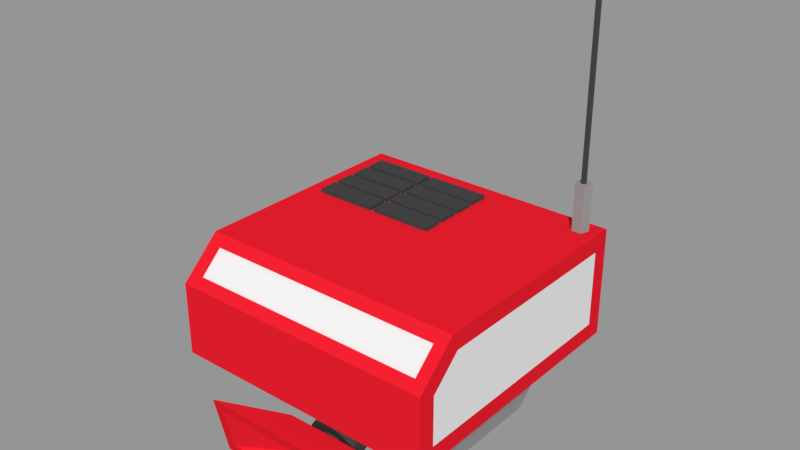 # Source: 1x1x1_unity_robot_vers_2_.blend  (saved by Blender 2.79.0; exported with 4.5.12 LTS)
import bpy
from mathutils import Matrix  # noqa: F401  (used for matrix-valued properties, if any)

bpy.ops.wm.read_factory_settings(use_empty=True)
scene = bpy.context.scene
scene.name = 'Scene'

# ---- collections
col_collection_1 = bpy.data.collections.new('Collection 1'); scene.collection.children.link(col_collection_1)

# ---- materials (node trees are filled in below, after node groups)
mat_material = bpy.data.materials.new('Material')
mat_material.alpha_threshold = 0.0
mat_material.use_transparent_shadow = False
mat_material.diffuse_color = (0.8, 0.01314, 0.02619, 1.0)
mat_material.roughness = 0.5
mat_material.line_color = (0.0, 0.0, 0.0, 1.0)
mat_material_001 = bpy.data.materials.new('Material.001')
mat_material_001.alpha_threshold = 0.0
mat_material_001.use_transparent_shadow = False
mat_material_001.roughness = 0.5
mat_material_002 = bpy.data.materials.new('Material.002')
mat_material_002.alpha_threshold = 0.0
mat_material_002.use_transparent_shadow = False
mat_material_002.diffuse_color = (0.0, 0.0, 0.0, 1.0)
mat_material_002.roughness = 0.5
mat_material_003 = bpy.data.materials.new('Material.003')
mat_material_003.alpha_threshold = 0.0
mat_material_003.use_transparent_shadow = False
mat_material_003.diffuse_color = (0.0578, 0.0578, 0.0578, 1.0)
mat_material_003.roughness = 0.5
mat_material_004 = bpy.data.materials.new('Material.004')
mat_material_004.alpha_threshold = 0.0
mat_material_004.use_transparent_shadow = False
mat_material_004.diffuse_color = (0.2883, 0.2883, 0.2883, 1.0)
mat_material_004.roughness = 0.5

# ---- material node trees

# ---- meshes
me_cube = bpy.data.meshes.new('Cube')
me_cube.from_pydata([(-0.5, 0.5, -0.5), (-0.5, 0.5, -0.5), (-0.5, 0.08977, 0.5), (-0.5, 0.08977, 0.5), (-0.5, 0.5, -0.5), (-0.5, 0.08977, -0.5), (-0.3039, -0.238, 0.1057), (-0.5, 0.363, 0.5), (-0.5, 0.5, 0.3523), (-0.3039, -0.1502, 0.1843), (-0.3039, 0.08977, 0.1843), (0.3039, -0.1502, 0.1843), (-0.5, 0.08977, 0.5), (-0.5, 0.5, 0.3523), (-0.5, 0.363, 0.5), (-0.5, 0.08977, -0.5), (-0.5, 0.5, 0.3523), (-0.5, 0.363, 0.5), (-0.5, 0.08977, -0.5), (-0.5, 0.08977, 0.5), (-0.5, 0.08977, -0.5), (-0.5, 0.08977, 0.5), (-0.5, 0.5, 0.3523), (-0.5, 0.363, 0.5), (-0.5, 0.08977, -0.5), (-0.5, 0.5, 0.3523), (-0.5, 0.363, 0.5), (-0.5, 0.5, -0.5), (-0.5, 0.08977, 0.5), (-0.5, 0.08977, -0.5), (-0.5, 0.08977, 0.5), (-0.5, 0.08977, -0.5), (-0.5, 0.08977, 0.5), (-0.5, 0.5, 0.3523), (-0.5, 0.363, 0.5), (-0.5, 0.08977, -0.5), (-0.5, 0.08977, -0.5), (-0.5, 0.363, 0.5), (-0.5, 0.5, 0.3523), (-0.5, 0.363, 0.5), (0.4949, 0.08977, -0.5), (-0.5, 0.5, -0.5), (0.4949, 0.08977, -0.5), (-0.5, 0.08977, 0.5), (-0.5, 0.08977, 0.5), (-0.5, 0.5, 0.3523), (-0.5, 0.363, 0.5), (-0.5, 0.08977, -0.5), (-0.5, 0.08977, -0.5), (-0.5, 0.5, 0.3523), (-0.5, 0.363, 0.5), (-0.5, 0.5, -0.5), (-0.5, 0.08977, 0.5), (-0.5, 0.08977, 0.5), (-0.5, 0.5, 0.3523), (-0.5, 0.363, 0.5), (-0.5, 0.08977, -0.5), (-0.5, 0.363, 0.5), (-0.5, 0.08977, 0.5), (-0.5, 0.5, 0.3523), (-0.5, 0.5, -0.5), (-0.5, 0.08977, -0.5), (-0.4564, 0.3927, 0.4681), (-0.5, 0.1535, 0.4363), (-0.5, 0.4363, 0.3273), (-0.5, 0.4363, -0.4363), (-0.4677, 0.1221, -0.5), (0.458, 0.3927, 0.4681), (0.5016, 0.1535, 0.4363), (0.5016, 0.5, 0.3523), (0.5016, 0.5, -0.5), (0.4692, 0.1221, -0.5), (0.3039, 0.08977, 0.1843), (-0.3039, 0.08977, 0.1843), (0.3039, 0.08977, -0.4234), (-0.3039, 0.08977, -0.4234), (-0.3039, -0.1502, 0.1843), (0.3039, -0.238, 0.1057), (0.3039, -0.1578, -0.4234), (-0.3039, -0.238, -0.3345), (0.3039, -0.238, -0.3345), (-0.3039, -0.1578, -0.4234), (0.4278, 0.6727, -0.43), (0.4432, 0.6727, -0.4412), (0.4337, 1.353, -0.4481), (0.4432, 1.353, -0.4412), (0.4395, 1.353, -0.43), (0.4278, 1.353, -0.43), (0.4242, 1.353, -0.4412), (0.4337, 0.6727, -0.4481), (0.4395, 0.6727, -0.43), (0.4242, 0.6727, -0.4412), (0.4635, 0.6727, -0.447), (0.4337, 0.6727, -0.4671), (0.4521, 0.6727, -0.4146), (0.4152, 0.6727, -0.4146), (0.4038, 0.6727, -0.447), (0.4337, 0.5, -0.4671), (0.4038, 0.5, -0.447), (-0.5, 0.5, 0.3523), (-0.5, 0.5, -0.5), (0.4521, 0.5, -0.4146), (0.5016, 0.5, -0.5), (0.5016, 0.5, 0.3523), (0.4635, 0.5, -0.447), (0.4152, 0.5, -0.4146), (-0.00271, -0.2387, 0.2945), (0.05607, -0.2209, 0.3013), (0.0924, -0.1742, 0.3191), (0.0924, -0.1164, 0.3411), (0.05607, -0.06972, 0.3589), (-0.00271, -0.05188, 0.3658), (-0.06149, -0.06972, 0.3589), (-0.09782, -0.1164, 0.3411), (-0.09782, -0.1742, 0.3191), (-0.06149, -0.2209, 0.3013), (0.3039, -0.1502, 0.1843), (-0.3039, -0.1502, 0.1843), (-0.3039, -0.238, 0.1057), (-0.3039, -0.238, 0.1057), (0.3039, -0.238, 0.1057), (0.0924, -0.1742, 0.3191), (-0.06149, -0.003124, 0.1843), (0.0924, -0.1228, 0.1843), (0.05607, -0.003124, 0.1843), (-0.00271, 0.01732, 0.1843), (0.0924, -0.05664, 0.1843), (-0.00271, 0.01732, 0.1843), (0.0924, -0.1164, 0.3411), (0.0924, -0.05664, 0.1843), (-0.00271, -0.05188, 0.3658), (-0.09782, -0.05664, 0.1843), (0.05607, -0.003124, 0.1843), (0.0924, -0.1228, 0.1843), (0.05607, -0.06972, 0.3589), (-0.09782, -0.1228, 0.1843), (-0.06149, -0.003124, 0.1843), (-0.06149, -0.06972, 0.3589), (-0.09782, -0.05664, 0.1843), (-0.09782, -0.1164, 0.3411), (-0.09782, -0.1228, 0.1843), (-0.09782, -0.1742, 0.3191), (-0.00271, -0.2387, 0.2945), (0.05607, -0.2209, 0.3013), (0.0924, -0.1742, 0.3191), (-0.09782, -0.1742, 0.3191), (-0.09782, -0.1228, 0.1843), (-0.06149, -0.2209, 0.3013), (0.0924, -0.05664, 0.1843), (0.07379, -0.1502, 0.1843), (0.3039, -0.238, 0.1057), (-0.07921, -0.1502, 0.1843), (-0.3039, -0.1502, 0.1843), (-0.3039, -0.238, 0.1057), (0.05607, -0.1696, 0.1669), (-0.06149, -0.1696, 0.1669), (0.3039, -0.1502, 0.1843), (0.07379, -0.1502, 0.1843), (-0.07921, -0.1502, 0.1843), (0.05607, -0.2209, 0.3013), (-0.06149, -0.2209, 0.3013), (-0.06149, -0.1696, 0.1669), (-0.00271, -0.2387, 0.2945), (-0.06149, -0.1696, 0.1669), (-0.00271, -0.1849, 0.1533), (-0.00271, -0.1849, 0.1533), (-0.3039, -0.1502, 0.1843), (-0.06149, -0.1696, 0.1669), (-0.07921, -0.1502, 0.1843), (-0.00271, -0.1849, 0.1533), (0.3039, -0.1502, 0.1843), (-0.07921, -0.1502, 0.1843), (0.05607, -0.1696, 0.1669), (-0.00271, -0.1849, 0.1533), (0.05607, -0.1696, 0.1669), (0.05607, -0.1696, 0.1669), (0.05607, -0.1696, 0.1669), (-0.06149, -0.1696, 0.1669), (-0.07921, -0.1502, 0.1843), (0.07379, -0.1502, 0.1843), (0.05607, -0.1696, 0.1669), (-0.00271, -0.1916, 0.3125), (0.02638, -0.1827, 0.3158), (0.04436, -0.1596, 0.3247), (0.04436, -0.131, 0.3356), (0.02638, -0.1079, 0.3444), (-0.00271, -0.09907, 0.3478), (-0.0318, -0.1079, 0.3444), (-0.04978, -0.131, 0.3356), (-0.04978, -0.1596, 0.3247), (-0.0318, -0.1827, 0.3158), (-0.1536, -0.0792, 0.377), (-0.1536, -0.2625, 0.3207), (-0.3465, -0.1644, 0.4676), (-0.3465, -0.2502, 0.4483), (0.1568, -0.0792, 0.377), (0.1568, -0.2625, 0.3207), (0.3709, -0.1644, 0.4676), (0.3709, -0.2502, 0.4483), (-0.0318, -0.1079, 0.3444), (-0.04978, -0.131, 0.3356), (0.02638, -0.1827, 0.3158), (0.04436, -0.1596, 0.3247), (-0.04978, -0.1596, 0.3247), (-0.0318, -0.1827, 0.3158), (0.04436, -0.131, 0.3356), (0.02638, -0.1079, 0.3444), (-0.00271, -0.09907, 0.3478), (-0.00271, -0.1916, 0.3125), (0.1568, -0.0792, 0.377), (0.1568, -0.2625, 0.3207), (-0.1536, -0.2625, 0.3207), (-0.1536, -0.0792, 0.377), (0.02803, -0.116, 0.3657), (-0.001103, -0.107, 0.3685), (-0.04801, -0.1397, 0.3584), (-0.03015, -0.116, 0.3657), (-0.02976, -0.1927, 0.3421), (-0.04786, -0.169, 0.3494), (-0.04786, -0.169, 0.3494), (0.04613, -0.1397, 0.3584), (-0.04801, -0.1397, 0.3584), (0.04628, -0.169, 0.3494), (0.02842, -0.1927, 0.3421), (0.04628, -0.169, 0.3494), (-0.0006258, -0.2018, 0.3393), (0.02842, -0.1927, 0.3421), (-0.02976, -0.1927, 0.3421), (-0.0006258, -0.2018, 0.3393), (-0.04801, -0.1397, 0.3584), (0.1568, -0.0792, 0.377), (0.04628, -0.169, 0.3494), (0.02842, -0.1927, 0.3421), (-0.0006258, -0.2018, 0.3393), (-0.02976, -0.1927, 0.3421), (-0.04786, -0.169, 0.3494), (-0.1536, -0.0792, 0.377), (-0.3914, -0.2941, 0.4385), (-0.3914, -0.1206, 0.4774), (0.4158, -0.1206, 0.4774), (0.4158, -0.2941, 0.4385), (-0.3465, -0.2502, 0.4483), (-0.3465, -0.1644, 0.4676), (0.3709, -0.1644, 0.4676), (0.3709, -0.2502, 0.4483), (-0.43, -0.3317, 0.43), (-0.43, -0.08295, 0.4859), (0.4544, -0.08295, 0.4859), (0.4544, -0.3317, 0.43), (-0.1309, -0.2218, 0.3785), (-0.1309, -0.1603, 0.3923), (0.1553, -0.1603, 0.3923), (0.1553, -0.2218, 0.3785), (0.4318, 1.344, -0.4369), (0.4584, 1.365, -0.4176), (0.4217, 1.365, -0.4056), (0.399, 1.365, -0.4369), (0.4217, 1.365, -0.4681), (0.4584, 1.365, -0.4562), (0.442, 1.398, -0.4056), (0.4053, 1.398, -0.4176), (0.4053, 1.398, -0.4562), (0.442, 1.398, -0.4681), (0.4647, 1.398, -0.4369), (0.4318, 1.418, -0.4369), (-0.5, 0.3352, 0.4363), (-0.4564, 0.4704, 0.3842), (0.5016, 0.3352, 0.4363), (0.458, 0.4704, 0.3842), (-0.4564, 0.4615, 0.3759), (0.458, 0.4615, 0.3759), (-0.4564, 0.3837, 0.4598), (0.458, 0.3837, 0.4598), (-0.5, 0.1535, -0.4363), (-0.4677, 0.4677, -0.5), (0.5016, 0.1535, -0.4363), (0.4692, 0.4677, -0.5), (0.4692, 0.4677, -0.5), (-0.4677, 0.4677, -0.5), (-0.4677, 0.1221, -0.5), (0.4692, 0.1221, -0.5), (0.4692, 0.4677, -0.5264), (-0.4677, 0.4677, -0.5264), (-0.4677, 0.1221, -0.5264), (0.4692, 0.1221, -0.5264), (-0.4223, 0.5, -0.0654), (-0.4223, 0.5, -0.4176), (0.01963, 0.5, -0.0654), (0.01963, 0.5, -0.4176), (-0.5, 0.5, 0.3523), (-0.5, 0.5, -0.5), (0.5016, 0.5, 0.3523), (0.5016, 0.5, -0.5), (-0.4223, 0.5, -0.0654), (-0.4223, 0.5, -0.4176), (0.01963, 0.5, -0.0654), (0.01963, 0.5, -0.4176), (-0.2013, 0.5, -0.4176), (-0.4429, 0.5, -0.08869), (0.01963, 0.5, -0.3296), (-0.2013, 0.5, -0.3296), (-0.09084, 0.5, -0.3296), (-0.4223, 0.5, -0.4176), (0.01963, 0.5, -0.4176), (0.01963, 0.5, -0.4176), (-0.2013, 0.5, -0.4176), (0.01963, 0.5, -0.3296), (-0.2013, 0.5, -0.3296), (-0.09084, 0.5, -0.3296), (-0.4429, 0.5, -0.4355), (0.05327, 0.5, -0.08869), (0.05327, 0.5, -0.4355), (0.5016, 0.5, 0.3523), (0.5016, 0.5, -0.5), (-0.5, 0.5, -0.5), (-0.5, 0.5, 0.3523), (0.05327, 0.5, -0.2621), (-0.1948, 0.5, -0.4355), (-0.1948, 0.5, -0.08869), (-0.4429, 0.5, -0.2621), (0.05327, 0.5, -0.3488), (-0.3188, 0.5, -0.4355), (-0.07076, 0.5, -0.08869), (-0.4429, 0.5, -0.3488), (0.05327, 0.5, -0.1754), (-0.07076, 0.5, -0.4355), (-0.3188, 0.5, -0.08869), (-0.4429, 0.5, -0.1754), (0.05327, 0.5, -0.3488), (0.05327, 0.5, -0.4355), (-0.3188, 0.5, -0.4355), (-0.4429, 0.5, -0.4355), (-0.07076, 0.5, -0.08869), (0.05327, 0.5, -0.08869), (-0.4429, 0.5, -0.3488), (0.05327, 0.5, -0.1754), (0.05327, 0.5, -0.2621), (-0.07076, 0.5, -0.4355), (-0.1948, 0.5, -0.4355), (-0.3188, 0.5, -0.08869), (-0.1948, 0.5, -0.08869), (-0.4429, 0.5, -0.1754), (-0.4429, 0.5, -0.2621), (-0.1948, 0.5, -0.1754), (-0.1948, 0.5, -0.3488), (-0.1948, 0.5, -0.2621), (-0.4429, 0.5, -0.08869), (-0.3188, 0.5, -0.1679), (-0.2023, 0.5, -0.1679), (-0.2023, 0.5, -0.09617), (-0.3188, 0.5, -0.09617), (-0.4354, 0.5, -0.09617), (-0.4354, 0.5, -0.1679), (-0.4354, 0.5, -0.2546), (-0.3188, 0.5, -0.2546), (-0.2023, 0.5, -0.2546), (-0.2023, 0.5, -0.1829), (-0.3188, 0.5, -0.1829), (-0.4354, 0.5, -0.1829), (-0.1873, 0.5, -0.428), (-0.07076, 0.5, -0.428), (0.04579, 0.5, -0.428), (0.04579, 0.5, -0.3563), (-0.07076, 0.5, -0.3563), (-0.1873, 0.5, -0.3563), (-0.3188, 0.5, -0.3413), (-0.2023, 0.5, -0.3413), (-0.2023, 0.5, -0.2696), (-0.3188, 0.5, -0.2696), (-0.4354, 0.5, -0.2696), (-0.4354, 0.5, -0.3413), (-0.4354, 0.5, -0.428), (-0.3188, 0.5, -0.428), (-0.2023, 0.5, -0.428), (-0.2023, 0.5, -0.3563), (-0.3188, 0.5, -0.3563), (-0.4354, 0.5, -0.3563), (-0.1873, 0.5, -0.2546), (-0.07076, 0.5, -0.2546), (0.04579, 0.5, -0.2546), (0.04579, 0.5, -0.1829), (-0.07076, 0.5, -0.1829), (-0.1873, 0.5, -0.1829), (-0.07076, 0.5, -0.3413), (0.04579, 0.5, -0.3413), (0.04579, 0.5, -0.2696), (-0.07076, 0.5, -0.2696), (-0.1873, 0.5, -0.2696), (-0.1873, 0.5, -0.3413), (-0.07076, 0.5, -0.1679), (0.04579, 0.5, -0.1679), (0.04579, 0.5, -0.09617), (-0.07076, 0.5, -0.09617), (-0.1873, 0.5, -0.09617), (-0.1873, 0.5, -0.1679), (-0.2023, 0.5148, -0.1679), (-0.3188, 0.5148, -0.1679), (-0.4354, 0.5148, -0.1679), (-0.2023, 0.5148, -0.09617), (-0.3188, 0.5148, -0.09617), (-0.4354, 0.5148, -0.09617), (-0.3188, 0.5148, -0.2546), (-0.4354, 0.5148, -0.2546), (-0.4354, 0.5148, -0.1829), (-0.2023, 0.5148, -0.2546), (-0.2023, 0.5148, -0.1829), (-0.3188, 0.5148, -0.1829), (-0.07076, 0.5148, -0.428), (-0.1873, 0.5148, -0.428), (-0.1873, 0.5148, -0.3563), (0.04579, 0.5148, -0.428), (0.04579, 0.5148, -0.3563), (-0.07076, 0.5148, -0.3563), (-0.2023, 0.5148, -0.3413), (-0.3188, 0.5148, -0.3413), (-0.4354, 0.5148, -0.3413), (-0.2023, 0.5148, -0.2696), (-0.3188, 0.5148, -0.2696), (-0.4354, 0.5148, -0.2696), (-0.3188, 0.5148, -0.428), (-0.4354, 0.5148, -0.428), (-0.4354, 0.5148, -0.3563), (-0.2023, 0.5148, -0.428), (-0.2023, 0.5148, -0.3563), (-0.3188, 0.5148, -0.3563), (-0.07076, 0.5148, -0.2546), (-0.1873, 0.5148, -0.2546), (-0.1873, 0.5148, -0.1829), (0.04579, 0.5148, -0.2546), (0.04579, 0.5148, -0.1829), (-0.07076, 0.5148, -0.1829), (0.04579, 0.5148, -0.3413), (-0.07076, 0.5148, -0.3413), (-0.1873, 0.5148, -0.3413), (0.04579, 0.5148, -0.2696), (-0.07076, 0.5148, -0.2696), (-0.1873, 0.5148, -0.2696), (0.04579, 0.5148, -0.1679), (-0.07076, 0.5148, -0.1679), (-0.1873, 0.5148, -0.1679), (0.04579, 0.5148, -0.09617), (-0.07076, 0.5148, -0.09617), (-0.1873, 0.5148, -0.09617), (0.4256, 0.4374, -0.5264), (0.09822, 0.4374, -0.5264), (0.09822, 0.1524, -0.5264), (0.4256, 0.1524, -0.5264), (0.4692, 0.4677, -0.5264), (-0.4677, 0.4677, -0.5264), (-0.4677, 0.1221, -0.5264), (0.4692, 0.1221, -0.5264), (0.4256, 0.4374, -0.4698), (0.09822, 0.4374, -0.4698), (0.09822, 0.1524, -0.4698), (0.4256, 0.1524, -0.4698), (-0.5, 0.363, 0.5), (-0.5, 0.08977, 0.5), (-0.5, 0.5, 0.3523), (-0.5, 0.5, -0.5), (-0.5, 0.08977, -0.5), (0.5016, 0.363, 0.5), (0.5016, 0.08977, 0.5), (0.5016, 0.4363, 0.3273), (0.5016, 0.4363, -0.4363), (0.5016, 0.08977, -0.5), (0.2619, 0.4374, -0.4698), (0.09822, 0.2949, -0.4698), (0.4256, 0.2949, -0.4698), (0.2619, 0.1524, -0.4698), (0.2619, 0.2949, -0.4698), (0.1801, 0.4374, -0.4698), (0.09822, 0.2236, -0.4698), (0.4256, 0.2236, -0.4698), (0.1801, 0.1524, -0.4698), (0.3438, 0.4374, -0.4698), (0.09822, 0.3661, -0.4698), (0.4256, 0.3661, -0.4698), (0.3438, 0.1524, -0.4698), (0.2619, 0.2236, -0.4698), (0.2619, 0.3661, -0.4698), (0.1801, 0.2949, -0.4698), (0.3438, 0.2949, -0.4698), (0.3438, 0.3661, -0.4698), (0.1801, 0.3661, -0.4698), (0.1801, 0.2236, -0.4698), (0.3438, 0.2236, -0.4698), (0.1391, 0.4374, -0.4698), (0.09822, 0.188, -0.4698), (0.4256, 0.188, -0.4698), (0.1391, 0.1524, -0.4698), (0.3028, 0.4374, -0.4698), (0.09822, 0.3305, -0.4698), (0.4256, 0.3305, -0.4698), (0.3028, 0.1524, -0.4698), (0.2619, 0.188, -0.4698), (0.2619, 0.3305, -0.4698), (0.3028, 0.2949, -0.4698), (0.221, 0.4374, -0.4698), (0.09822, 0.2593, -0.4698), (0.4256, 0.2593, -0.4698), (0.221, 0.1524, -0.4698), (0.3847, 0.4374, -0.4698), (0.09822, 0.4018, -0.4698), (0.4256, 0.4018, -0.4698), (0.3847, 0.1524, -0.4698), (0.2619, 0.2593, -0.4698), (0.2619, 0.4018, -0.4698), (0.221, 0.2949, -0.4698), (0.3847, 0.2949, -0.4698), (0.3438, 0.3305, -0.4698), (0.3438, 0.4018, -0.4698), (0.3028, 0.3661, -0.4698), (0.3847, 0.3661, -0.4698), (0.1801, 0.3305, -0.4698), (0.1801, 0.4018, -0.4698), (0.221, 0.3661, -0.4698), (0.1801, 0.188, -0.4698), (0.1801, 0.2593, -0.4698), (0.221, 0.2236, -0.4698), (0.3438, 0.188, -0.4698), (0.3438, 0.2593, -0.4698), (0.3028, 0.2236, -0.4698), (0.3847, 0.2236, -0.4698), (0.3847, 0.2593, -0.4698), (0.3028, 0.2593, -0.4698), (0.3028, 0.188, -0.4698), (0.221, 0.2593, -0.4698), (0.221, 0.4018, -0.4698), (0.3847, 0.4018, -0.4698), (0.3028, 0.4018, -0.4698), (0.3028, 0.3305, -0.4698), (0.3847, 0.3305, -0.4698), (0.221, 0.3305, -0.4698), (0.221, 0.188, -0.4698), (0.3847, 0.188, -0.4698)], [(4, 0), (37, 26), (42, 40), (154, 143), (133, 144), (146, 145), (155, 147), (127, 122), (129, 124), (124, 127), (122, 131), (131, 135), (129, 123), (170, 179), (151, 155), (154, 149), (157, 154), (155, 158), (158, 163), (158, 146), (167, 165), (168, 166), (168, 146), (177, 169), (146, 151), (171, 146), (168, 146), (175, 176), (180, 179), (212, 230), (236, 230), (217, 219), (228, 217), (226, 228), (224, 226), (219, 215), (224, 220), (235, 229), (231, 232), (232, 233), (233, 234), (234, 235), (198, 244), (241, 194), (242, 193), (197, 243), (286, 294), (296, 288), (285, 293), (295, 287), (306, 299), (296, 304), (305, 297), (300, 307), (308, 301), (302, 286), (288, 303)], [(18, 1, 27, 29), (4, 13, 22, 1), (17, 16, 25, 26), (19, 20, 31, 30), (1, 22, 33, 27), (14, 2, 3, 23), (15, 12, 21, 24), (16, 17, 7, 8), (5, 4, 1, 18), (456, 73, 72, 461), (13, 14, 17, 16), (5, 2, 58, 61), (24, 21, 32, 35), (27, 33, 45, 41), (23, 3, 28, 34), (29, 27, 41, 36), (34, 28, 43, 46), (38, 39, 50, 49), (35, 32, 44, 47), (16, 17, 39, 38), (41, 45, 54, 51), (46, 43, 52, 55), (36, 41, 51, 48), (47, 44, 53, 56), (60, 61, 459, 458), (2, 14, 57, 58), (14, 13, 59, 57), (4, 5, 61, 60), (13, 4, 60, 59), (266, 62, 271, 269), (59, 60, 458, 457), (57, 59, 457, 455), (61, 58, 456, 459), (58, 57, 455, 456), (68, 275, 463, 462, 267), (10, 9, 11, 72, 73), (455, 456, 461, 460), (71, 66, 279, 280), (64, 65, 273, 63, 265), (75, 74, 78, 81), (74, 72, 11, 77, 80, 78), (152, 117, 158), (81, 78, 80, 79), (79, 80, 77, 6), (82, 90, 86, 87), (91, 82, 87, 88), (83, 89, 84, 85), (89, 91, 88, 84), (85, 84, 88, 87, 86), (90, 83, 85, 86), (93, 96, 95, 94, 92), (100, 314, 313, 102), (101, 104, 92, 94), (97, 98, 96, 93), (105, 101, 94, 95), (104, 97, 93, 92), (95, 96, 98, 105), (128, 126, 132, 134), (134, 132, 125, 130), (130, 125, 136, 137), (137, 136, 138, 139), (139, 138, 140, 141), (160, 161, 164, 142), (120, 118, 119), (150, 156, 76, 116, 166, 153), (159, 162, 173, 172, 174), (128, 121, 123, 148, 126), (159, 174, 154, 179), (121, 144, 143, 149, 133, 123), (160, 168, 167, 161), (182, 181, 106, 107), (183, 182, 107, 108), (184, 183, 108, 109), (185, 184, 109, 110), (186, 185, 110, 111), (187, 186, 111, 112), (188, 187, 112, 113), (189, 188, 113, 114), (190, 189, 114, 115), (181, 190, 115, 106), (201, 202, 222, 223), (203, 204, 227, 218), (205, 206, 213, 220), (207, 199, 216, 214), (208, 201, 223, 225), (200, 203, 218, 221), (202, 205, 220, 222), (204, 208, 225, 227), (206, 207, 214, 213), (191, 192, 245, 246), (247, 248, 196, 195), (246, 247, 195, 191), (248, 245, 192, 196), (188, 229, 216, 199, 187), (210, 211, 212, 236, 209), (238, 237, 249, 250), (237, 238, 246, 245), (238, 239, 247, 246), (240, 237, 245, 248), (239, 240, 248, 247), (250, 249, 252, 251), (240, 239, 251, 252), (239, 238, 250, 251), (237, 240, 252, 249), (253, 254, 255), (254, 253, 258), (253, 255, 256), (253, 256, 257), (253, 257, 258), (254, 258, 263), (255, 254, 259), (256, 255, 260), (257, 256, 261), (258, 257, 262), (254, 263, 259), (255, 259, 260), (256, 260, 261), (257, 261, 262), (258, 262, 263), (259, 263, 264), (260, 259, 264), (261, 260, 264), (262, 261, 264), (263, 262, 264), (147, 145, 141, 140, 146, 178), (79, 153, 166, 73, 75, 81), (62, 266, 457, 455), (268, 67, 460, 69), (266, 268, 69, 457), (67, 62, 455, 460), (271, 272, 270, 269), (62, 67, 272, 271), (67, 268, 270, 272), (268, 266, 269, 270), (274, 66, 459, 458), (71, 276, 70, 464), (66, 71, 464, 459), (276, 274, 458, 70), (278, 277, 281, 282), (66, 274, 278, 279), (274, 276, 277, 278), (276, 71, 280, 277), (281, 284, 450, 447), (280, 279, 283, 284), (279, 278, 282, 283), (277, 280, 284, 281), (102, 292, 290, 100), (100, 290, 289, 99), (103, 291, 292, 102), (99, 289, 291, 103), (321, 330, 338, 317), (99, 315, 314, 100), (102, 313, 312, 103), (103, 312, 315, 99), (310, 322, 318, 326, 298, 315, 312, 313, 311, 320, 316, 324), (310, 333, 332, 322), (317, 338, 337, 325), (320, 328, 336, 316), (309, 331, 330, 321), (298, 346, 341, 327), (316, 336, 335, 324), (311, 329, 328, 320), (376, 421, 420, 371), (393, 442, 439, 394), (347, 352, 397, 396, 395, 348), (362, 411, 412, 409, 364, 363), (359, 408, 407, 410, 361, 360), (380, 429, 430, 427, 382, 381), (382, 427, 426, 377), (384, 431, 434, 385), (318, 340, 339, 326), (323, 334, 331, 309), (322, 332, 340, 318), (327, 341, 342, 319), (319, 342, 334, 323), (324, 335, 333, 310), (325, 337, 329, 311), (326, 339, 346, 298), (354, 355, 345, 367, 368, 369, 342, 353), (371, 420, 419, 422, 373, 372), (333, 391, 392, 393, 340, 332), (346, 351, 352, 341), (378, 379, 336, 385, 386, 387, 345, 377), (340, 393, 394, 343, 348, 349), (341, 358, 353, 342), (338, 373, 374, 344, 364, 359), (329, 361, 362, 328), (344, 374, 375, 376, 334, 370, 365, 366), (345, 387, 388, 344, 366, 367), (331, 371, 372, 373, 338, 330), (343, 382, 377, 345, 355, 356), (342, 369, 370, 334), (338, 359, 360, 361, 329, 337), (334, 376, 371, 331), (363, 364, 344, 388, 383, 384, 328, 362), (336, 379, 380, 335), (343, 356, 357, 358, 341, 352, 347, 348), (328, 384, 385, 336), (335, 390, 391, 333), (381, 382, 343, 394, 389, 390, 335, 380), (396, 397, 400, 399, 398, 395), (402, 403, 406, 405, 404, 401), (408, 409, 412, 411, 410, 407), (414, 415, 418, 417, 416, 413), (420, 421, 424, 423, 422, 419), (426, 427, 430, 429, 428, 425), (432, 433, 436, 435, 434, 431), (438, 439, 442, 441, 440, 437), (353, 402, 401, 404, 355, 354), (379, 428, 429, 380), (387, 436, 433, 388), (356, 405, 406, 403, 358, 357), (383, 388, 433, 432, 431, 384), (373, 422, 423, 374), (366, 413, 416, 367), (364, 409, 408, 359), (378, 377, 426, 425, 428, 379), (385, 434, 435, 436, 387, 386), (358, 403, 402, 353), (389, 394, 439, 438, 437, 390), (361, 410, 411, 362), (369, 418, 415, 370), (374, 423, 424, 421, 376, 375), (355, 404, 405, 356), (348, 395, 398, 349), (367, 416, 417, 418, 369, 368), (392, 391, 440, 441, 442, 393), (349, 398, 399, 400, 351, 350), (365, 370, 415, 414, 413, 366), (351, 400, 397, 352), (390, 437, 440, 391), (446, 445, 453, 489, 473, 500, 468, 493, 477, 504, 454), (282, 281, 447, 448), (284, 283, 449, 450), (283, 282, 448, 449), (445, 446, 443, 444, 448, 447, 450, 449), (444, 445, 449, 448), (445, 444, 452, 502, 475, 491, 466, 498, 471, 487, 453), (443, 446, 454, 488, 472, 499, 467, 492, 476, 503, 451), (444, 443, 451, 501, 474, 490, 465, 497, 470, 486, 452), (63, 273, 65, 458, 459, 456), (265, 63, 456, 455, 457, 458, 65, 64), (311, 313, 314, 315, 298, 327, 319, 323, 309, 321, 317, 325), (275, 68, 461, 464, 70, 463), (68, 267, 462, 463, 70, 69, 460, 461), (464, 461, 72, 74, 75, 73, 456, 459), (340, 349, 350, 351, 346, 339), (509, 481, 520, 485, 519, 477, 493, 525, 521, 524, 496, 530, 511, 529, 490, 474, 510, 482), (524, 521, 525, 494, 478, 505, 469, 495, 479, 506, 529, 511, 530, 496), (494, 525, 493, 468, 500, 533, 518, 526, 507, 532, 515, 527, 497, 465, 490, 529, 506, 479, 495, 469, 505, 478), (526, 518, 533, 516, 484, 517, 480, 513, 483, 514, 527, 515, 532, 507), (488, 454, 504, 477, 519, 534, 522, 523, 508, 531, 512, 528, 510, 474, 501, 451, 503, 476, 492, 467, 499, 472), (523, 522, 534, 519, 485, 520, 481, 509, 482, 510, 528, 512, 531, 508), (513, 480, 517, 484, 516, 533, 500, 473, 489, 453, 487, 471, 498, 466, 491, 475, 502, 452, 486, 470, 497, 527, 514, 483)])
me_cube.polygons.foreach_set('material_index', [0, 0, 0, 0, 0, 0, 0, 0, 0, 0, 0, 0, 0, 0, 0, 0, 0, 0, 0, 0, 0, 0, 0, 0, 0, 0, 0, 0, 0, 0, 0, 0, 0, 0, 1, 4, 0, 0, 1, 4, 4, 0, 4, 4, 3, 3, 3, 3, 0, 3, 4, 0, 4, 4, 4, 4, 4, 3, 3, 3, 3, 3, 3, 0, 4, 3, 3, 3, 3, 3, 3, 3, 3, 3, 3, 3, 3, 3, 3, 3, 3, 3, 3, 3, 3, 3, 3, 3, 3, 0, 0, 0, 0, 3, 0, 0, 0, 0, 0, 0, 2, 0, 0, 0, 2, 2, 2, 2, 2, 2, 2, 2, 2, 2, 2, 2, 2, 2, 2, 2, 2, 2, 2, 2, 3, 4, 0, 0, 0, 0, 1, 0, 0, 0, 0, 0, 0, 0, 4, 0, 0, 0, 0, 4, 4, 4, 0, 0, 0, 0, 0, 0, 0, 0, 0, 0, 0, 0, 0, 0, 0, 0, 3, 3, 3, 3, 3, 3, 3, 3, 0, 0, 0, 0, 0, 0, 0, 0, 0, 3, 0, 0, 0, 0, 0, 0, 0, 0, 0, 0, 0, 0, 0, 0, 0, 0, 0, 0, 0, 0, 3, 3, 3, 3, 3, 3, 3, 3, 3, 3, 3, 3, 3, 3, 3, 3, 3, 3, 3, 3, 3, 3, 3, 3, 3, 3, 3, 3, 3, 3, 3, 4, 0, 0, 0, 4, 4, 4, 4, 1, 0, 0, 0, 0, 0, 0, 0, 4, 2, 4, 2, 4, 2, 4])
me_cube.materials.append(mat_material)
me_cube.materials.append(mat_material_001)
me_cube.materials.append(mat_material_002)
me_cube.materials.append(mat_material_003)
me_cube.materials.append(mat_material_004)
me_cube.use_remesh_preserve_volume = False
me_cube.use_remesh_preserve_attributes = False
me_cube.use_mirror_vertex_groups = False
me_cube.update()

# ---- objects
ob_robotbody = bpy.data.objects.new('RobotBody', me_cube)

# ---- transforms, parenting, visibility, modifiers, constraints
ob_robotbody.location = (0.4832, 0.4984, 0.4999)
ob_robotbody.rotation_euler = (1.571, 0.0, 0.0)
ob_robotbody.lock_rotations_4d = False
ob_robotbody.empty_display_type = 'ARROWS'
ob_robotbody.lineart.crease_threshold = 0.0

# ---- collection membership
col_collection_1.objects.link(ob_robotbody)

# ---- scene / render settings (as saved in the file)
scene.frame_start = 1; scene.frame_end = 250; scene.frame_set(1)
scene.render.engine = 'BLENDER_EEVEE_NEXT'
scene.render.resolution_percentage = 50
scene.render.dither_intensity = 0.0
scene.cycles.use_denoising = False
scene.cycles.samples = 128
scene.cycles.sampling_pattern = 'TABULATED_SOBOL'
scene.cycles.use_adaptive_sampling = False
scene.cycles.use_light_tree = False
scene.cycles.blur_glossy = 0.0
scene.cycles.sample_clamp_indirect = 0.0
scene.view_settings.view_transform = 'Standard'
bpy.context.view_layer.update()

# ---- added for rendering (the .blend has no active camera and no usable light): camera, sun + grey world if the file has none
cam_auto = bpy.data.cameras.new('AutoCamera')
cam_auto.lens = 50.0
cam_auto.sensor_width = 36.0
cam_auto.clip_end = 1000.0
ob_auto_camera = bpy.data.objects.new('AutoCamera', cam_auto)
scene.collection.objects.link(ob_auto_camera)
ob_auto_camera.location = (2.57708, -2.00008, 2.71746)
ob_auto_camera.rotation_euler = (1.09748, -7.21219e-08, 0.694738)
scene.camera = ob_auto_camera
light_auto_sun = bpy.data.lights.new('AutoSun', 'SUN')
light_auto_sun.energy = 3.0
light_auto_sun.angle = 0.0523599
ob_auto_sun = bpy.data.objects.new('AutoSun', light_auto_sun)
scene.collection.objects.link(ob_auto_sun)
ob_auto_sun.rotation_euler = (0.872665, 0.174533, 0.523599)
if scene.world is None:
    world_auto = bpy.data.worlds.new('AutoWorld')
    world_auto.color = (0.3, 0.3, 0.3)
    scene.world = world_auto
bpy.context.view_layer.update()
